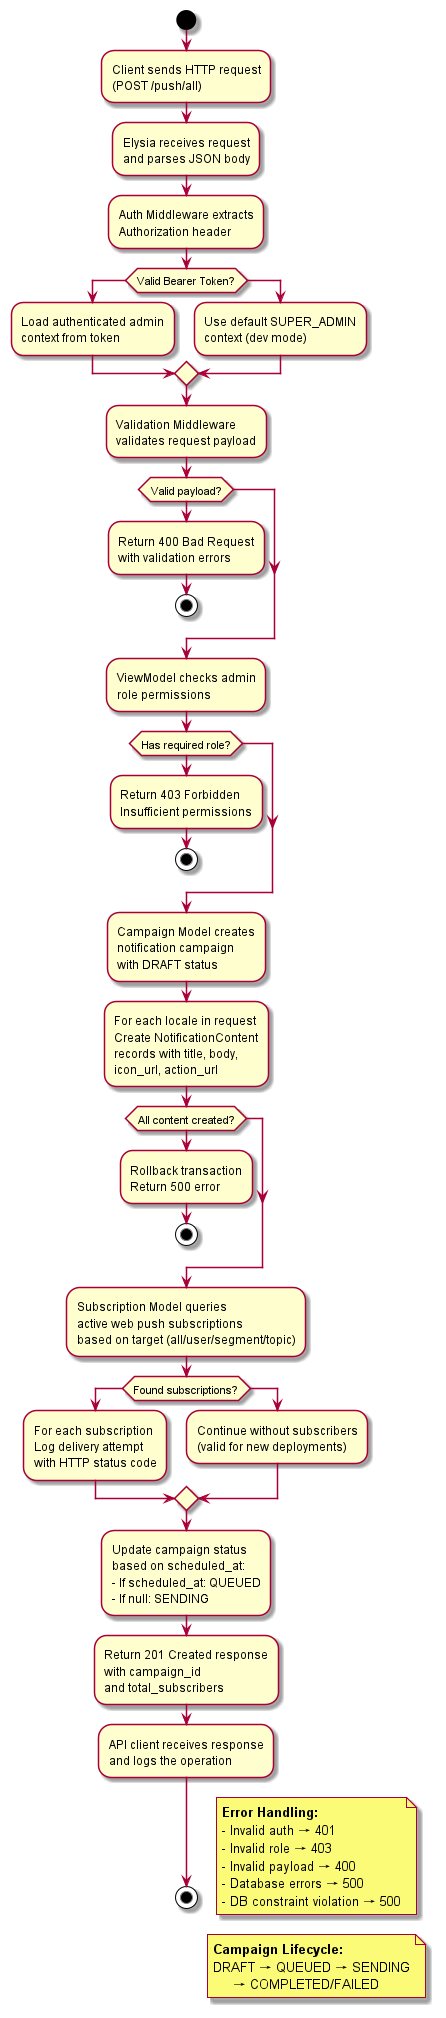

The diagram above was rendered by PlantUML. Its source (embedded in the PNG):
@startuml Push Notification Service - Activity Flow Diagram

start

:Client sends HTTP request\n(POST /push/all);

:Elysia receives request\nand parses JSON body;

:Auth Middleware extracts\nAuthorization header;

if (Valid Bearer Token?) then
  :Load authenticated admin\ncontext from token;
else
  :Use default SUPER_ADMIN\ncontext (dev mode);
endif

:Validation Middleware\nvalidates request payload;

if (Valid payload?) then
else
  :Return 400 Bad Request\nwith validation errors;
  stop
endif

:ViewModel checks admin\nrole permissions;

if (Has required role?) then
else
  :Return 403 Forbidden\nInsufficient permissions;
  stop
endif

:Campaign Model creates\nnotification campaign\nwith DRAFT status;

:For each locale in request\nCreate NotificationContent\nrecords with title, body,\nicon_url, action_url;

if (All content created?) then
else
  :Rollback transaction\nReturn 500 error;
  stop
endif

:Subscription Model queries\nactive web push subscriptions\nbased on target (all/user/segment/topic);

if (Found subscriptions?) then
  :For each subscription\nLog delivery attempt\nwith HTTP status code;
else
  :Continue without subscribers\n(valid for new deployments);
endif

:Update campaign status\nbased on scheduled_at:\n- If scheduled_at: QUEUED\n- If null: SENDING;

:Return 201 Created response\nwith campaign_id\nand total_subscribers;

:API client receives response\nand logs the operation;

stop

note right
  **Error Handling:**
  - Invalid auth → 401
  - Invalid role → 403
  - Invalid payload → 400
  - Database errors → 500
  - DB constraint violation → 500
end note

note right
  **Campaign Lifecycle:**
  DRAFT → QUEUED → SENDING
       → COMPLETED/FAILED
end note

@enduml